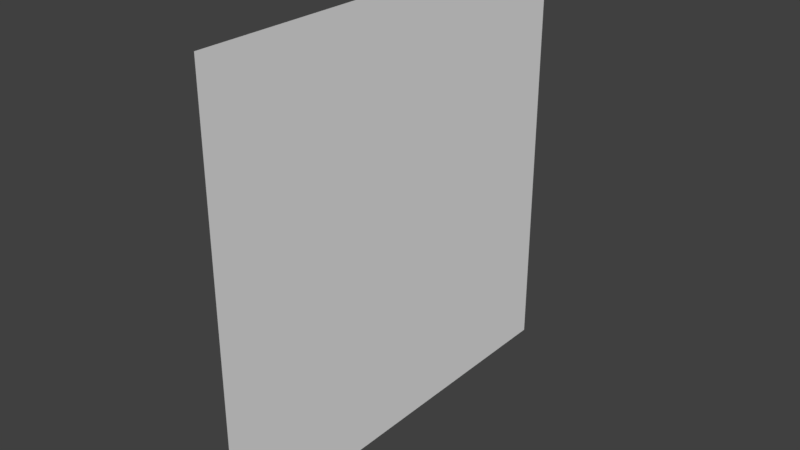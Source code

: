 # Source: CrossSection.blend  (saved by Blender 2.79.0; exported with 4.5.12 LTS)
import bpy
from mathutils import Matrix  # noqa: F401  (used for matrix-valued properties, if any)

bpy.ops.wm.read_factory_settings(use_empty=True)
scene = bpy.context.scene
scene.name = 'Scene'

# ---- collections
col_collection_1 = bpy.data.collections.new('Collection 1'); scene.collection.children.link(col_collection_1)

# ---- materials (node trees are filled in below, after node groups)
mat_material = bpy.data.materials.new('Material')
mat_material.alpha_threshold = 0.0
mat_material.use_transparent_shadow = False
mat_material.roughness = 0.5
mat_material.line_color = (0.0, 0.0, 0.0, 1.0)

# ---- material node trees

# ---- world
world_world = bpy.data.worlds.new('World'); scene.world = world_world
world_world.color = (0.05088, 0.05088, 0.05088)
world_world.use_sun_shadow = False
world_world.sun_shadow_jitter_overblur = 0.0
world_world.cycles.sampling_method = 'MANUAL'

# ---- meshes
me_cube = bpy.data.meshes.new('Cube')
me_cube.from_pydata([(-1.192e-07, -1.0, -1.0), (3.576e-07, 1.0, -1.0), (-3.576e-07, -1.0, 1.0), (5.96e-08, 1.0, 1.0)], [], [(0, 2, 3, 1)])
me_cube.materials.append(mat_material)
me_cube.use_remesh_preserve_volume = False
me_cube.use_remesh_preserve_attributes = False
me_cube.use_mirror_vertex_groups = False
me_cube.update()

# ---- objects
ob_cube = bpy.data.objects.new('Cube', me_cube)

# ---- transforms, parenting, visibility, modifiers, constraints
ob_cube.location = (0.0, 0.0, 0.0)
ob_cube.lock_rotations_4d = False
ob_cube.empty_display_type = 'ARROWS'
ob_cube.lineart.crease_threshold = 0.0

# ---- collection membership
col_collection_1.objects.link(ob_cube)

# ---- scene / render settings (as saved in the file)
scene.frame_start = 1; scene.frame_end = 250; scene.frame_set(1)
scene.render.engine = 'BLENDER_EEVEE_NEXT'
scene.render.resolution_percentage = 50
scene.render.dither_intensity = 0.0
scene.cycles.use_denoising = False
scene.cycles.samples = 128
scene.cycles.sampling_pattern = 'TABULATED_SOBOL'
scene.cycles.use_adaptive_sampling = False
scene.cycles.use_light_tree = False
scene.cycles.blur_glossy = 0.0
scene.cycles.sample_clamp_indirect = 0.0
scene.view_settings.view_transform = 'Standard'
bpy.context.view_layer.update()

# ---- added for rendering (the .blend has no active camera and no usable light): camera, sun
cam_auto = bpy.data.cameras.new('AutoCamera')
cam_auto.lens = 50.0
cam_auto.sensor_width = 36.0
cam_auto.clip_end = 1000.0
ob_auto_camera = bpy.data.objects.new('AutoCamera', cam_auto)
scene.collection.objects.link(ob_auto_camera)
ob_auto_camera.location = (2.61693, -3.14032, 2.09354)
ob_auto_camera.rotation_euler = (1.09748, -7.21219e-08, 0.694738)
scene.camera = ob_auto_camera
light_auto_sun = bpy.data.lights.new('AutoSun', 'SUN')
light_auto_sun.energy = 3.0
light_auto_sun.angle = 0.0523599
ob_auto_sun = bpy.data.objects.new('AutoSun', light_auto_sun)
scene.collection.objects.link(ob_auto_sun)
ob_auto_sun.rotation_euler = (0.872665, 0.174533, 0.523599)
bpy.context.view_layer.update()
